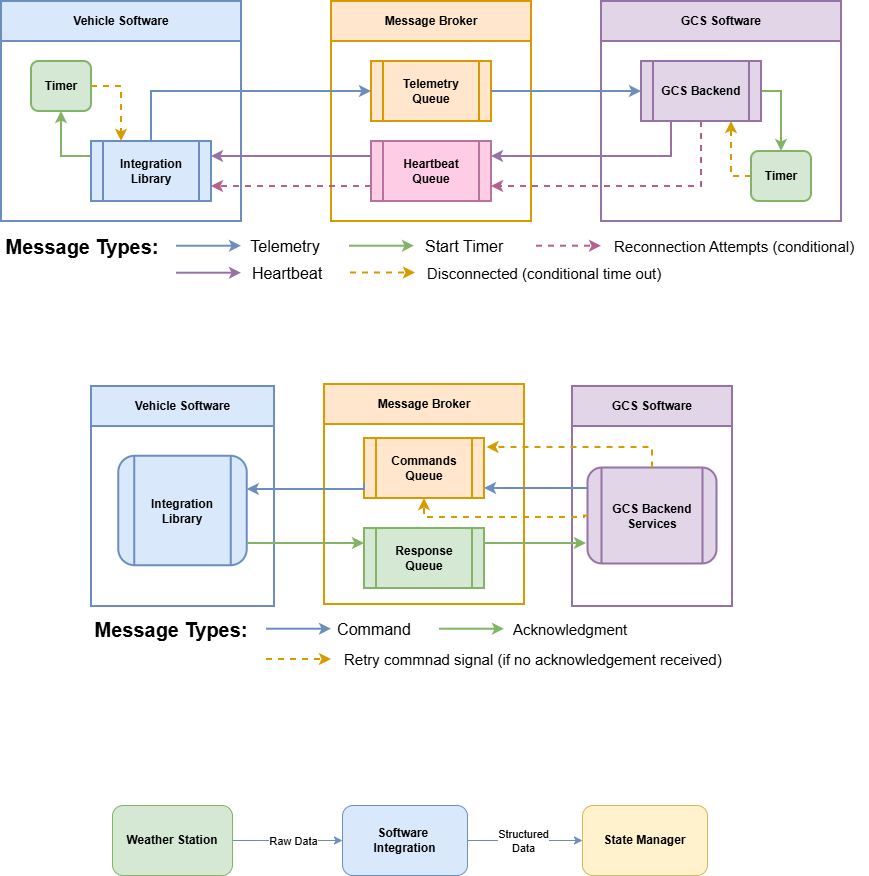

The diagram above was exported from draw.io. Its source (the exported page's mxGraphModel, read from the mxfile embedded in the PNG):
<mxGraphModel dx="1346" dy="597" grid="0" gridSize="10" guides="1" tooltips="1" connect="1" arrows="1" fold="1" page="0" pageScale="1" pageWidth="850" pageHeight="1100" math="0" shadow="0">
  <root>
    <mxCell id="0" />
    <mxCell id="1" parent="0" />
    <mxCell id="_nxkTVe7gSrl2nUzey6w-1" parent="1" style="swimlane;whiteSpace=wrap;html=1;startSize=40;strokeWidth=2;fillColor=#dae8fc;strokeColor=#6c8ebf;" value="Vehicle Software" vertex="1">
      <mxGeometry height="220" width="240" x="-392" y="330" as="geometry" />
    </mxCell>
    <mxCell id="_nxkTVe7gSrl2nUzey6w-2" edge="1" parent="_nxkTVe7gSrl2nUzey6w-1" source="_nxkTVe7gSrl2nUzey6w-3" style="edgeStyle=orthogonalEdgeStyle;rounded=0;orthogonalLoop=1;jettySize=auto;html=1;exitX=0;exitY=0.25;exitDx=0;exitDy=0;entryX=0.5;entryY=1;entryDx=0;entryDy=0;strokeWidth=2;fillColor=#d5e8d4;strokeColor=#82b366;" target="_nxkTVe7gSrl2nUzey6w-5">
      <mxGeometry relative="1" as="geometry" />
    </mxCell>
    <mxCell id="_nxkTVe7gSrl2nUzey6w-3" parent="_nxkTVe7gSrl2nUzey6w-1" style="shape=process;whiteSpace=wrap;html=1;backgroundOutline=1;strokeWidth=2;fillColor=#dae8fc;strokeColor=#6c8ebf;fontStyle=1" value="Integration Library" vertex="1">
      <mxGeometry height="60" width="120" x="90" y="140" as="geometry" />
    </mxCell>
    <mxCell id="_nxkTVe7gSrl2nUzey6w-4" edge="1" parent="_nxkTVe7gSrl2nUzey6w-1" source="_nxkTVe7gSrl2nUzey6w-5" style="edgeStyle=orthogonalEdgeStyle;rounded=0;orthogonalLoop=1;jettySize=auto;html=1;exitX=1;exitY=0.5;exitDx=0;exitDy=0;entryX=0.25;entryY=0;entryDx=0;entryDy=0;dashed=1;strokeWidth=2;fillColor=#ffe6cc;strokeColor=#d79b00;" target="_nxkTVe7gSrl2nUzey6w-3">
      <mxGeometry relative="1" as="geometry" />
    </mxCell>
    <mxCell id="_nxkTVe7gSrl2nUzey6w-5" parent="_nxkTVe7gSrl2nUzey6w-1" style="rounded=1;whiteSpace=wrap;html=1;strokeWidth=2;fillColor=#d5e8d4;strokeColor=#82b366;fontStyle=1" value="Timer" vertex="1">
      <mxGeometry height="50" width="60" x="30" y="60" as="geometry" />
    </mxCell>
    <mxCell id="_nxkTVe7gSrl2nUzey6w-6" parent="1" style="swimlane;whiteSpace=wrap;html=1;startSize=40;strokeWidth=2;fillColor=#ffe6cc;strokeColor=#d79b00;" value="Message Broker" vertex="1">
      <mxGeometry height="220" width="200" x="-62" y="330" as="geometry">
        <mxRectangle height="40" width="122" x="-62" y="330" as="alternateBounds" />
      </mxGeometry>
    </mxCell>
    <mxCell id="_nxkTVe7gSrl2nUzey6w-7" parent="_nxkTVe7gSrl2nUzey6w-6" style="shape=process;whiteSpace=wrap;html=1;backgroundOutline=1;strokeWidth=2;fillColor=#ffe6cc;strokeColor=#d79b00;fontStyle=1" value="Telemetry&lt;div&gt;Queue&lt;/div&gt;" vertex="1">
      <mxGeometry height="60" width="120" x="40" y="60" as="geometry" />
    </mxCell>
    <mxCell id="_nxkTVe7gSrl2nUzey6w-8" parent="_nxkTVe7gSrl2nUzey6w-6" style="shape=process;whiteSpace=wrap;html=1;backgroundOutline=1;strokeWidth=2;fontStyle=1;fillColor=#FFCCE6;strokeColor=#B5739D;" value="Heartbeat&lt;div&gt;Queue&lt;/div&gt;" vertex="1">
      <mxGeometry height="60" width="120" x="40" y="140" as="geometry" />
    </mxCell>
    <mxCell id="_nxkTVe7gSrl2nUzey6w-9" parent="1" style="swimlane;whiteSpace=wrap;html=1;startSize=40;strokeWidth=2;fillColor=#e1d5e7;strokeColor=#9673a6;" value="GCS Software" vertex="1">
      <mxGeometry height="220" width="240" x="208" y="330" as="geometry" />
    </mxCell>
    <mxCell id="_nxkTVe7gSrl2nUzey6w-10" edge="1" parent="_nxkTVe7gSrl2nUzey6w-9" source="_nxkTVe7gSrl2nUzey6w-11" style="edgeStyle=orthogonalEdgeStyle;rounded=0;orthogonalLoop=1;jettySize=auto;html=1;exitX=1;exitY=0.5;exitDx=0;exitDy=0;entryX=0.5;entryY=0;entryDx=0;entryDy=0;strokeWidth=2;fillColor=#d5e8d4;strokeColor=#82b366;" target="_nxkTVe7gSrl2nUzey6w-13">
      <mxGeometry relative="1" as="geometry" />
    </mxCell>
    <mxCell id="_nxkTVe7gSrl2nUzey6w-11" parent="_nxkTVe7gSrl2nUzey6w-9" style="shape=process;whiteSpace=wrap;html=1;backgroundOutline=1;strokeWidth=2;fillColor=#e1d5e7;strokeColor=#9673a6;fontStyle=1" value="GCS Backend" vertex="1">
      <mxGeometry height="60" width="120" x="40" y="60" as="geometry" />
    </mxCell>
    <mxCell id="_nxkTVe7gSrl2nUzey6w-12" edge="1" parent="_nxkTVe7gSrl2nUzey6w-9" source="_nxkTVe7gSrl2nUzey6w-13" style="edgeStyle=orthogonalEdgeStyle;rounded=0;orthogonalLoop=1;jettySize=auto;html=1;exitX=0;exitY=0.5;exitDx=0;exitDy=0;entryX=0.75;entryY=1;entryDx=0;entryDy=0;fillColor=#ffe6cc;strokeColor=#d79b00;dashed=1;strokeWidth=2;" target="_nxkTVe7gSrl2nUzey6w-11">
      <mxGeometry relative="1" as="geometry" />
    </mxCell>
    <mxCell id="_nxkTVe7gSrl2nUzey6w-13" parent="_nxkTVe7gSrl2nUzey6w-9" style="rounded=1;whiteSpace=wrap;html=1;strokeWidth=2;fillColor=#d5e8d4;strokeColor=#82b366;fontStyle=1" value="Timer" vertex="1">
      <mxGeometry height="50" width="60" x="150" y="150" as="geometry" />
    </mxCell>
    <mxCell id="_nxkTVe7gSrl2nUzey6w-14" parent="1" style="text;html=1;whiteSpace=wrap;strokeColor=none;fillColor=none;align=center;verticalAlign=middle;rounded=0;fontStyle=1;fontSize=20;" value="Message Types:" vertex="1">
      <mxGeometry height="30" width="162" x="-392" y="560" as="geometry" />
    </mxCell>
    <mxCell id="_nxkTVe7gSrl2nUzey6w-15" edge="1" parent="1" source="_nxkTVe7gSrl2nUzey6w-3" style="edgeStyle=orthogonalEdgeStyle;rounded=0;orthogonalLoop=1;jettySize=auto;html=1;exitX=0.5;exitY=0;exitDx=0;exitDy=0;entryX=0;entryY=0.5;entryDx=0;entryDy=0;strokeWidth=2;fillColor=#dae8fc;strokeColor=#6c8ebf;" target="_nxkTVe7gSrl2nUzey6w-7">
      <mxGeometry relative="1" as="geometry" />
    </mxCell>
    <mxCell id="_nxkTVe7gSrl2nUzey6w-16" edge="1" parent="1" source="_nxkTVe7gSrl2nUzey6w-7" style="edgeStyle=orthogonalEdgeStyle;rounded=0;orthogonalLoop=1;jettySize=auto;html=1;exitX=1;exitY=0.5;exitDx=0;exitDy=0;entryX=0;entryY=0.5;entryDx=0;entryDy=0;strokeWidth=2;fillColor=#dae8fc;strokeColor=#6c8ebf;" target="_nxkTVe7gSrl2nUzey6w-11">
      <mxGeometry relative="1" as="geometry" />
    </mxCell>
    <mxCell id="_nxkTVe7gSrl2nUzey6w-17" edge="1" parent="1" source="_nxkTVe7gSrl2nUzey6w-11" style="edgeStyle=orthogonalEdgeStyle;rounded=0;orthogonalLoop=1;jettySize=auto;html=1;exitX=0.25;exitY=1;exitDx=0;exitDy=0;entryX=1;entryY=0.25;entryDx=0;entryDy=0;strokeWidth=2;fillColor=#e1d5e7;strokeColor=#9673a6;" target="_nxkTVe7gSrl2nUzey6w-8">
      <mxGeometry relative="1" as="geometry" />
    </mxCell>
    <mxCell id="_nxkTVe7gSrl2nUzey6w-18" edge="1" parent="1" source="_nxkTVe7gSrl2nUzey6w-8" style="edgeStyle=orthogonalEdgeStyle;rounded=0;orthogonalLoop=1;jettySize=auto;html=1;exitX=0;exitY=0.25;exitDx=0;exitDy=0;entryX=1;entryY=0.25;entryDx=0;entryDy=0;strokeWidth=2;fillColor=#e1d5e7;strokeColor=#9673a6;" target="_nxkTVe7gSrl2nUzey6w-3">
      <mxGeometry relative="1" as="geometry" />
    </mxCell>
    <mxCell id="_nxkTVe7gSrl2nUzey6w-19" edge="1" parent="1" source="_nxkTVe7gSrl2nUzey6w-11" style="edgeStyle=orthogonalEdgeStyle;rounded=0;orthogonalLoop=1;jettySize=auto;html=1;exitX=0.5;exitY=1;exitDx=0;exitDy=0;entryX=1;entryY=0.75;entryDx=0;entryDy=0;dashed=1;strokeWidth=2;fillColor=#f8cecc;strokeColor=#B46190;" target="_nxkTVe7gSrl2nUzey6w-8">
      <mxGeometry relative="1" as="geometry" />
    </mxCell>
    <mxCell id="_nxkTVe7gSrl2nUzey6w-20" edge="1" parent="1" source="_nxkTVe7gSrl2nUzey6w-8" style="edgeStyle=orthogonalEdgeStyle;rounded=0;orthogonalLoop=1;jettySize=auto;html=1;exitX=0;exitY=0.75;exitDx=0;exitDy=0;entryX=1;entryY=0.75;entryDx=0;entryDy=0;dashed=1;strokeWidth=2;fillColor=#f8cecc;strokeColor=#B46190;" target="_nxkTVe7gSrl2nUzey6w-3">
      <mxGeometry relative="1" as="geometry" />
    </mxCell>
    <mxCell id="_nxkTVe7gSrl2nUzey6w-24" parent="1" style="text;html=1;whiteSpace=wrap;strokeColor=none;fillColor=none;align=center;verticalAlign=middle;rounded=0;" value="&lt;font style=&quot;font-size: 16px;&quot;&gt;Telemetry&lt;/font&gt;" vertex="1">
      <mxGeometry height="30" width="60" x="-138" y="560" as="geometry" />
    </mxCell>
    <mxCell id="_nxkTVe7gSrl2nUzey6w-25" parent="1" style="text;html=1;whiteSpace=wrap;strokeColor=none;fillColor=none;align=left;verticalAlign=middle;rounded=0;" value="&lt;font style=&quot;font-size: 15px;&quot;&gt;Reconnection Attempts (conditional)&lt;/font&gt;" vertex="1">
      <mxGeometry height="30" width="257" x="219" y="560" as="geometry" />
    </mxCell>
    <mxCell id="_nxkTVe7gSrl2nUzey6w-26" parent="1" style="text;html=1;whiteSpace=wrap;strokeColor=none;fillColor=none;align=center;verticalAlign=middle;rounded=0;" value="&lt;font style=&quot;font-size: 16px;&quot;&gt;Heartbeat&lt;/font&gt;" vertex="1">
      <mxGeometry height="30" width="60" x="-136" y="587" as="geometry" />
    </mxCell>
    <mxCell id="_nxkTVe7gSrl2nUzey6w-28" parent="1" style="text;html=1;whiteSpace=wrap;strokeColor=none;fillColor=none;align=left;verticalAlign=middle;rounded=0;" value="&lt;font style=&quot;font-size: 16px;&quot;&gt;Start Timer&lt;/font&gt;" vertex="1">
      <mxGeometry height="30" width="110" x="30" y="560" as="geometry" />
    </mxCell>
    <mxCell id="_nxkTVe7gSrl2nUzey6w-30" parent="1" style="text;html=1;whiteSpace=wrap;strokeColor=none;fillColor=none;align=left;verticalAlign=middle;rounded=0;" value="&lt;font style=&quot;font-size: 15px;&quot;&gt;Disconnected (conditional time out)&lt;/font&gt;" vertex="1">
      <mxGeometry height="30" width="263" x="32" y="587" as="geometry" />
    </mxCell>
    <mxCell id="_nxkTVe7gSrl2nUzey6w-37" edge="1" parent="1" style="edgeStyle=orthogonalEdgeStyle;rounded=0;orthogonalLoop=1;jettySize=auto;html=1;exitX=1;exitY=0.5;exitDx=0;exitDy=0;entryX=0;entryY=0.5;entryDx=0;entryDy=0;fillColor=#dae8fc;strokeColor=#6c8ebf;strokeWidth=2;">
      <mxGeometry relative="1" as="geometry">
        <mxPoint x="-217" y="574.71" as="sourcePoint" />
        <mxPoint x="-152" y="574.71" as="targetPoint" />
      </mxGeometry>
    </mxCell>
    <mxCell id="_nxkTVe7gSrl2nUzey6w-38" edge="1" parent="1" style="edgeStyle=orthogonalEdgeStyle;rounded=0;orthogonalLoop=1;jettySize=auto;html=1;exitX=1;exitY=0.5;exitDx=0;exitDy=0;entryX=0;entryY=0.5;entryDx=0;entryDy=0;fillColor=#e1d5e7;strokeColor=#9673a6;strokeWidth=2;">
      <mxGeometry relative="1" as="geometry">
        <mxPoint x="-217" y="601.71" as="sourcePoint" />
        <mxPoint x="-152" y="601.71" as="targetPoint" />
      </mxGeometry>
    </mxCell>
    <mxCell id="_nxkTVe7gSrl2nUzey6w-39" edge="1" parent="1" style="edgeStyle=orthogonalEdgeStyle;rounded=0;orthogonalLoop=1;jettySize=auto;html=1;exitX=1;exitY=0.5;exitDx=0;exitDy=0;entryX=0;entryY=0.5;entryDx=0;entryDy=0;fillColor=#d5e8d4;strokeColor=#82b366;strokeWidth=2;">
      <mxGeometry relative="1" as="geometry">
        <mxPoint x="-44" y="574.71" as="sourcePoint" />
        <mxPoint x="21" y="574.71" as="targetPoint" />
      </mxGeometry>
    </mxCell>
    <mxCell id="_nxkTVe7gSrl2nUzey6w-40" edge="1" parent="1" style="edgeStyle=orthogonalEdgeStyle;rounded=0;orthogonalLoop=1;jettySize=auto;html=1;exitX=1;exitY=0.5;exitDx=0;exitDy=0;entryX=0;entryY=0.5;entryDx=0;entryDy=0;fillColor=#ffe6cc;strokeColor=#d79b00;strokeWidth=2;dashed=1;">
      <mxGeometry relative="1" as="geometry">
        <mxPoint x="-43" y="601.5" as="sourcePoint" />
        <mxPoint x="22" y="601.5" as="targetPoint" />
      </mxGeometry>
    </mxCell>
    <mxCell id="_nxkTVe7gSrl2nUzey6w-41" edge="1" parent="1" style="edgeStyle=orthogonalEdgeStyle;rounded=0;orthogonalLoop=1;jettySize=auto;html=1;exitX=1;exitY=0.5;exitDx=0;exitDy=0;entryX=0;entryY=0.5;entryDx=0;entryDy=0;fillColor=#f8cecc;strokeColor=#B46190;strokeWidth=2;dashed=1;">
      <mxGeometry relative="1" as="geometry">
        <mxPoint x="143" y="574.71" as="sourcePoint" />
        <mxPoint x="208" y="574.71" as="targetPoint" />
      </mxGeometry>
    </mxCell>
    <mxCell id="s6Lhdd04L8Fd9QV1necQ-4" parent="1" style="swimlane;whiteSpace=wrap;html=1;startSize=40;strokeWidth=2;fillColor=#dae8fc;strokeColor=#6c8ebf;" value="Vehicle Software" vertex="1">
      <mxGeometry height="220" width="183" x="-302" y="715" as="geometry" />
    </mxCell>
    <mxCell id="s6Lhdd04L8Fd9QV1necQ-6" parent="s6Lhdd04L8Fd9QV1necQ-4" style="shape=process;whiteSpace=wrap;html=1;backgroundOutline=1;strokeWidth=2;fillColor=#dae8fc;strokeColor=#6c8ebf;fontStyle=1;rounded=1;" value="Integration Library" vertex="1">
      <mxGeometry height="109.5" width="128.5" x="27.25" y="69.75" as="geometry" />
    </mxCell>
    <mxCell id="s6Lhdd04L8Fd9QV1necQ-9" parent="1" style="swimlane;whiteSpace=wrap;html=1;startSize=40;strokeWidth=2;fillColor=#ffe6cc;strokeColor=#d79b00;" value="Message Broker" vertex="1">
      <mxGeometry height="220" width="200" x="-69" y="713" as="geometry">
        <mxRectangle height="40" width="122" x="-62" y="330" as="alternateBounds" />
      </mxGeometry>
    </mxCell>
    <mxCell id="s6Lhdd04L8Fd9QV1necQ-10" parent="s6Lhdd04L8Fd9QV1necQ-9" style="shape=process;whiteSpace=wrap;html=1;backgroundOutline=1;strokeWidth=2;fillColor=#ffe6cc;strokeColor=#d79b00;fontStyle=1" value="&lt;div&gt;Commands Queue&lt;/div&gt;" vertex="1">
      <mxGeometry height="60" width="120" x="40" y="54" as="geometry" />
    </mxCell>
    <mxCell id="s6Lhdd04L8Fd9QV1necQ-11" parent="s6Lhdd04L8Fd9QV1necQ-9" style="shape=process;whiteSpace=wrap;html=1;backgroundOutline=1;strokeWidth=2;fontStyle=1;fillColor=#d5e8d4;strokeColor=#82b366;" value="Response Queue" vertex="1">
      <mxGeometry height="60" width="120" x="40" y="144" as="geometry" />
    </mxCell>
    <mxCell id="s6Lhdd04L8Fd9QV1necQ-12" parent="1" style="swimlane;whiteSpace=wrap;html=1;startSize=40;strokeWidth=2;fillColor=#e1d5e7;strokeColor=#9673a6;" value="GCS Software" vertex="1">
      <mxGeometry height="220" width="160" x="179" y="715" as="geometry" />
    </mxCell>
    <mxCell id="s6Lhdd04L8Fd9QV1necQ-14" parent="s6Lhdd04L8Fd9QV1necQ-12" style="shape=process;whiteSpace=wrap;html=1;backgroundOutline=1;strokeWidth=2;fillColor=#e1d5e7;strokeColor=#9673a6;fontStyle=1;rounded=1;" value="GCS Backend&lt;div&gt;Services&lt;/div&gt;" vertex="1">
      <mxGeometry height="96" width="129" x="15.5" y="81.5" as="geometry" />
    </mxCell>
    <mxCell id="s6Lhdd04L8Fd9QV1necQ-17" parent="1" style="text;html=1;whiteSpace=wrap;strokeColor=none;fillColor=none;align=center;verticalAlign=middle;rounded=0;fontStyle=1;fontSize=20;" value="Message Types:" vertex="1">
      <mxGeometry height="30" width="162" x="-303" y="943" as="geometry" />
    </mxCell>
    <mxCell id="s6Lhdd04L8Fd9QV1necQ-24" parent="1" style="text;html=1;whiteSpace=wrap;strokeColor=none;fillColor=none;align=center;verticalAlign=middle;rounded=0;" value="&lt;font style=&quot;font-size: 16px;&quot;&gt;Command&lt;/font&gt;" vertex="1">
      <mxGeometry height="30" width="60" x="-49" y="943" as="geometry" />
    </mxCell>
    <mxCell id="s6Lhdd04L8Fd9QV1necQ-26" parent="1" style="text;html=1;whiteSpace=wrap;strokeColor=none;fillColor=none;align=left;verticalAlign=middle;rounded=0;" value="&lt;font style=&quot;font-size: 15px;&quot;&gt;Acknowledgment&lt;/font&gt;" vertex="1">
      <mxGeometry height="30" width="110" x="118" y="943" as="geometry" />
    </mxCell>
    <mxCell id="s6Lhdd04L8Fd9QV1necQ-27" edge="1" parent="1" style="edgeStyle=orthogonalEdgeStyle;rounded=0;orthogonalLoop=1;jettySize=auto;html=1;exitX=1;exitY=0.5;exitDx=0;exitDy=0;entryX=0;entryY=0.5;entryDx=0;entryDy=0;fillColor=#dae8fc;strokeColor=#6c8ebf;strokeWidth=2;">
      <mxGeometry relative="1" as="geometry">
        <mxPoint x="-127" y="957.71" as="sourcePoint" />
        <mxPoint x="-62" y="957.71" as="targetPoint" />
      </mxGeometry>
    </mxCell>
    <mxCell id="s6Lhdd04L8Fd9QV1necQ-29" edge="1" parent="1" style="edgeStyle=orthogonalEdgeStyle;rounded=0;orthogonalLoop=1;jettySize=auto;html=1;exitX=1;exitY=0.5;exitDx=0;exitDy=0;entryX=0;entryY=0.5;entryDx=0;entryDy=0;fillColor=#d5e8d4;strokeColor=#82B366;strokeWidth=2;">
      <mxGeometry relative="1" as="geometry">
        <mxPoint x="46" y="957.71" as="sourcePoint" />
        <mxPoint x="111" y="957.71" as="targetPoint" />
      </mxGeometry>
    </mxCell>
    <mxCell id="s6Lhdd04L8Fd9QV1necQ-30" edge="1" parent="1" style="edgeStyle=orthogonalEdgeStyle;rounded=0;orthogonalLoop=1;jettySize=auto;html=1;exitX=1;exitY=0.5;exitDx=0;exitDy=0;entryX=0;entryY=0.5;entryDx=0;entryDy=0;fillColor=#ffe6cc;strokeColor=#d79b00;strokeWidth=2;dashed=1;">
      <mxGeometry relative="1" as="geometry">
        <mxPoint x="-127" y="988" as="sourcePoint" />
        <mxPoint x="-62" y="988" as="targetPoint" />
      </mxGeometry>
    </mxCell>
    <mxCell id="s6Lhdd04L8Fd9QV1necQ-32" edge="1" parent="1" source="s6Lhdd04L8Fd9QV1necQ-38" style="edgeStyle=orthogonalEdgeStyle;rounded=0;orthogonalLoop=1;jettySize=auto;html=1;entryX=0;entryY=0.5;entryDx=0;entryDy=0;fillColor=#dae8fc;strokeColor=#6C8EBF;" target="s6Lhdd04L8Fd9QV1necQ-34">
      <mxGeometry relative="1" as="geometry" />
    </mxCell>
    <mxCell id="s6Lhdd04L8Fd9QV1necQ-33" connectable="0" parent="s6Lhdd04L8Fd9QV1necQ-32" style="edgeLabel;html=1;align=center;verticalAlign=middle;resizable=0;points=[];" value="Raw Data" vertex="1">
      <mxGeometry relative="1" x="-0.1524" y="1" as="geometry">
        <mxPoint x="13" y="1" as="offset" />
      </mxGeometry>
    </mxCell>
    <mxCell id="s6Lhdd04L8Fd9QV1necQ-34" parent="1" style="rounded=1;whiteSpace=wrap;html=1;fillColor=#dae8fc;strokeColor=#6c8ebf;" value="&lt;div&gt;&lt;b&gt;Software&amp;nbsp;&lt;/b&gt;&lt;/div&gt;&lt;div&gt;&lt;b&gt;Integration&lt;/b&gt;&lt;/div&gt;" vertex="1">
      <mxGeometry height="70" width="125" x="-51" y="1134" as="geometry" />
    </mxCell>
    <mxCell id="s6Lhdd04L8Fd9QV1necQ-35" parent="1" style="rounded=1;whiteSpace=wrap;html=1;fillColor=#fff2cc;strokeColor=#d6b656;" value="&lt;b&gt;State Manager&lt;/b&gt;" vertex="1">
      <mxGeometry height="70" width="125" x="189" y="1134" as="geometry" />
    </mxCell>
    <mxCell id="s6Lhdd04L8Fd9QV1necQ-36" edge="1" parent="1" source="s6Lhdd04L8Fd9QV1necQ-34" style="endArrow=classic;html=1;rounded=0;entryX=0;entryY=0.5;entryDx=0;entryDy=0;exitX=1;exitY=0.5;exitDx=0;exitDy=0;strokeColor=#6C8EBF;" target="s6Lhdd04L8Fd9QV1necQ-35" value="">
      <mxGeometry height="50" relative="1" width="50" as="geometry">
        <mxPoint x="74" y="1174" as="sourcePoint" />
        <mxPoint x="119" y="1174" as="targetPoint" />
      </mxGeometry>
    </mxCell>
    <mxCell id="s6Lhdd04L8Fd9QV1necQ-37" connectable="0" parent="s6Lhdd04L8Fd9QV1necQ-36" style="edgeLabel;html=1;align=center;verticalAlign=middle;resizable=0;points=[];" value="Structured&lt;div&gt;Data&lt;/div&gt;" vertex="1">
      <mxGeometry relative="1" x="-0.251" as="geometry">
        <mxPoint x="12" as="offset" />
      </mxGeometry>
    </mxCell>
    <mxCell id="s6Lhdd04L8Fd9QV1necQ-38" parent="1" style="rounded=1;whiteSpace=wrap;html=1;fillColor=#d5e8d4;strokeColor=#82b366;" value="&lt;b&gt;Weather Station&lt;/b&gt;" vertex="1">
      <mxGeometry height="70" width="120" x="-281" y="1134" as="geometry" />
    </mxCell>
    <mxCell id="s6Lhdd04L8Fd9QV1necQ-39" parent="1" style="text;html=1;whiteSpace=wrap;strokeColor=none;fillColor=none;align=left;verticalAlign=middle;rounded=0;" value="&lt;font style=&quot;font-size: 15px;&quot;&gt;Retry commnad signal (if no acknowledgement received)&lt;/font&gt;" vertex="1">
      <mxGeometry height="30" width="390" x="-51" y="973" as="geometry" />
    </mxCell>
    <mxCell id="s6Lhdd04L8Fd9QV1necQ-18" edge="1" parent="1" source="s6Lhdd04L8Fd9QV1necQ-10" style="edgeStyle=orthogonalEdgeStyle;rounded=0;orthogonalLoop=1;jettySize=auto;html=1;exitX=0;exitY=0.75;exitDx=0;exitDy=0;strokeWidth=2;fillColor=#dae8fc;strokeColor=#6c8ebf;" target="s6Lhdd04L8Fd9QV1necQ-6">
      <mxGeometry relative="1" as="geometry">
        <Array as="points">
          <mxPoint x="-122" y="818" />
          <mxPoint x="-122" y="818" />
        </Array>
        <mxPoint x="-144" y="823" as="targetPoint" />
      </mxGeometry>
    </mxCell>
    <mxCell id="s6Lhdd04L8Fd9QV1necQ-40" edge="1" parent="1" style="endArrow=classic;html=1;rounded=0;strokeColor=#82B366;strokeWidth=2;entryX=0;entryY=0.25;entryDx=0;entryDy=0;" target="s6Lhdd04L8Fd9QV1necQ-11" value="">
      <mxGeometry height="50" relative="1" width="50" as="geometry">
        <mxPoint x="-146" y="872" as="sourcePoint" />
        <mxPoint x="-29" y="874" as="targetPoint" />
      </mxGeometry>
    </mxCell>
    <mxCell id="s6Lhdd04L8Fd9QV1necQ-20" edge="1" parent="1" source="s6Lhdd04L8Fd9QV1necQ-11" style="edgeStyle=orthogonalEdgeStyle;rounded=0;orthogonalLoop=1;jettySize=auto;html=1;exitX=1;exitY=0.25;exitDx=0;exitDy=0;strokeWidth=2;fillColor=#e1d5e7;strokeColor=#82B366;">
      <mxGeometry relative="1" as="geometry">
        <mxPoint x="193" y="872" as="targetPoint" />
      </mxGeometry>
    </mxCell>
    <mxCell id="s6Lhdd04L8Fd9QV1necQ-41" edge="1" parent="1" source="s6Lhdd04L8Fd9QV1necQ-14" style="edgeStyle=orthogonalEdgeStyle;rounded=0;orthogonalLoop=1;jettySize=auto;html=1;strokeWidth=2;strokeColor=#6C8EBF;" value="">
      <mxGeometry relative="1" as="geometry">
        <Array as="points">
          <mxPoint x="91" y="817" />
        </Array>
        <mxPoint x="91" y="817" as="targetPoint" />
      </mxGeometry>
    </mxCell>
    <mxCell id="s6Lhdd04L8Fd9QV1necQ-7" edge="1" parent="1" source="s6Lhdd04L8Fd9QV1necQ-14" style="edgeStyle=orthogonalEdgeStyle;rounded=0;orthogonalLoop=1;jettySize=auto;html=1;dashed=1;strokeWidth=2;fillColor=#ffe6cc;strokeColor=#d79b00;exitX=0.5;exitY=0;exitDx=0;exitDy=0;entryX=1.021;entryY=0.15;entryDx=0;entryDy=0;entryPerimeter=0;" target="s6Lhdd04L8Fd9QV1necQ-10">
      <mxGeometry relative="1" as="geometry">
        <mxPoint x="323.5" y="789.5" as="sourcePoint" />
        <mxPoint x="93" y="790" as="targetPoint" />
      </mxGeometry>
    </mxCell>
    <mxCell id="s6Lhdd04L8Fd9QV1necQ-42" edge="1" parent="1" source="s6Lhdd04L8Fd9QV1necQ-14" style="edgeStyle=orthogonalEdgeStyle;rounded=0;orthogonalLoop=1;jettySize=auto;html=1;dashed=1;strokeWidth=2;fillColor=#ffe6cc;strokeColor=#d79b00;exitX=0;exitY=0.5;exitDx=0;exitDy=0;entryX=0.5;entryY=1;entryDx=0;entryDy=0;" target="s6Lhdd04L8Fd9QV1necQ-10">
      <mxGeometry relative="1" as="geometry">
        <Array as="points">
          <mxPoint x="191" y="845" />
          <mxPoint x="191" y="846" />
          <mxPoint x="31" y="846" />
        </Array>
        <mxPoint x="191" y="861" as="sourcePoint" />
        <mxPoint x="27" y="846" as="targetPoint" />
      </mxGeometry>
    </mxCell>
  </root>
</mxGraphModel>